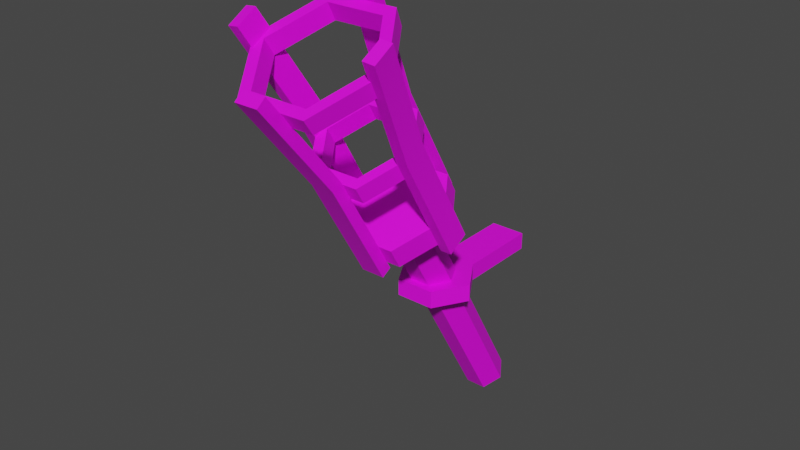 # Source: Dwarf_Torch_01.blend  (saved by Blender 2.93.21; exported with 4.5.12 LTS)
import bpy
from mathutils import Matrix  # noqa: F401  (used for matrix-valued properties, if any)

bpy.ops.wm.read_factory_settings(use_empty=True)
scene = bpy.context.scene
scene.name = 'Scene'

# ---- collections
col_collection = bpy.data.collections.new('Collection'); scene.collection.children.link(col_collection)

# ---- images (referenced by path relative to the original .blend; pixels are not part of the script)
import os
ASSET_DIR = os.environ.get("B2B_ASSET_DIR", "")  # directory of the original .blend (textures are referenced by path, not embedded)
HERE = os.path.dirname(os.path.abspath(__file__))  # packed textures are extracted next to this script under _unpacked/

def load_image(name, relpath, width, height, colorspace="sRGB"):
    """Load a texture the original file referenced (path relative to the .blend, or extracted next to this script)."""
    p = next((c for c in (os.path.join(HERE, relpath), os.path.join(ASSET_DIR, relpath)) if relpath and os.path.exists(c)), "")
    if p:
        img = bpy.data.images.load(p, check_existing=True)
        img.name = name
    else:  # same state as the original file: an image datablock whose file is absent (Cycles renders it pink)
        img = bpy.data.images.new(name, width, height)
        img.source = "FILE"
        img.filepath = "//" + (relpath or name)
    img.colorspace_settings.name = colorspace
    return img
img_file = load_image('file', 'Dungeons_2_Texture_01_A.psd', 1024, 1024, 'sRGB')

# ---- materials (node trees are filled in below, after node groups)
mat_dungeonshd = bpy.data.materials.new('DungeonSHD')
mat_dungeonshd.use_transparent_shadow = False
mat_dungeonshd.diffuse_color = (1.0, 1.0, 1.0, 1.0)
mat_dungeonshd.roughness = 0.5528

# ---- node groups
ng_auto_smooth = bpy.data.node_groups.new('Auto Smooth', 'GeometryNodeTree')
_s = ng_auto_smooth.interface.new_socket(name='Geometry', in_out='OUTPUT', socket_type='NodeSocketGeometry')
_s = ng_auto_smooth.interface.new_socket(name='Geometry', in_out='INPUT', socket_type='NodeSocketGeometry')
_s = ng_auto_smooth.interface.new_socket(name='Angle', in_out='INPUT', socket_type='NodeSocketFloat')
_s.subtype = 'ANGLE'
_s.min_value = 0.0
_s.max_value = 3.142
ng_auto_smooth.is_modifier = True
_N = ng_auto_smooth.nodes; _L = ng_auto_smooth.links
n0 = _N.new('NodeGroupOutput'); n0.name = 'Group Output'; n0.location = (480, -100)
n1 = _N.new('NodeGroupInput'); n1.name = 'Group Input'; n1.location = (-420, -300)
n2 = _N.new('NodeGroupInput'); n2.name = 'Group Input.001'; n2.location = (-60, -100)
n3 = _N.new('GeometryNodeSetShadeSmooth'); n3.name = 'Set Shade Smooth'; n3.location = (120, -100)
n3.domain = 'EDGE'
n4 = _N.new('GeometryNodeSetShadeSmooth'); n4.name = 'Set Shade Smooth.001'; n4.location = (300, -100)
n5 = _N.new('GeometryNodeInputMeshEdgeAngle'); n5.name = 'Edge Angle'; n5.location = (-420, -220)
n6 = _N.new('GeometryNodeInputEdgeSmooth'); n6.name = 'Is Edge Smooth'; n6.location = (-60, -160)
n7 = _N.new('GeometryNodeInputShadeSmooth'); n7.name = 'Is Face Smooth'; n7.location = (-240, -340)
n8 = _N.new('FunctionNodeBooleanMath'); n8.name = 'Boolean Math'; n8.location = (-60, -220)
n9 = _N.new('FunctionNodeCompare'); n9.name = 'Compare'; n9.location = (-240, -180)
n9.operation = 'LESS_EQUAL'
_L.new(n5.outputs[0], n9.inputs[0])
_L.new(n4.outputs[0], n0.inputs[0])
_L.new(n1.outputs[1], n9.inputs[1])
_L.new(n9.outputs[0], n8.inputs[0])
_L.new(n7.outputs[0], n8.inputs[1])
_L.new(n2.outputs[0], n3.inputs[0])
_L.new(n6.outputs[0], n3.inputs[1])
_L.new(n3.outputs[0], n4.inputs[0])
_L.new(n8.outputs[0], n3.inputs[2])
n0.is_active_output = True

# ---- material node trees
mat_dungeonshd.use_nodes = True; mat_dungeonshd.node_tree.nodes.clear()
_N = mat_dungeonshd.node_tree.nodes; _L = mat_dungeonshd.node_tree.links
n0 = _N.new('ShaderNodeBsdfPrincipled'); n0.name = 'Principled BSDF'; n0.location = (10, 300)
n0.distribution = 'GGX'
n0.subsurface_method = 'BURLEY'
n0.inputs[2].default_value = 0.5528
n0.inputs[3].default_value = 1.45
n0.inputs[27].default_value = (0.0, 0.0, 0.0, 1.0)
n0.inputs[28].default_value = 1.0
n1 = _N.new('ShaderNodeOutputMaterial'); n1.name = 'Material Output'; n1.location = (300, 300)
n2 = _N.new('ShaderNodeNormalMap'); n2.name = 'Normal Map'; n2.location = (-300, -300)
n2.label = 'Normal/Map'
n3 = _N.new('ShaderNodeTexImage'); n3.name = 'Image Texture'; n3.location = (-300, 600)
n3.image = img_file
_L.new(n0.outputs[0], n1.inputs[0])
_L.new(n2.outputs[0], n0.inputs[5])
_L.new(n3.outputs[0], n0.inputs[0])
n1.is_active_output = True

# ---- world
world_world = bpy.data.worlds.new('World'); scene.world = world_world
world_world.use_nodes = True; world_world.node_tree.nodes.clear()
_N = world_world.node_tree.nodes; _L = world_world.node_tree.links
n0 = _N.new('ShaderNodeOutputWorld'); n0.name = 'World Output'; n0.location = (300, 300)
n1 = _N.new('ShaderNodeBackground'); n1.name = 'Background'; n1.location = (10, 300)
n1.inputs[0].default_value = (0.05088, 0.05088, 0.05088, 1.0)
_L.new(n1.outputs[0], n0.inputs[0])
n0.is_active_output = True
world_world.color = (0.05088, 0.05088, 0.05088)
world_world.use_sun_shadow = False
world_world.sun_shadow_jitter_overblur = 0.0

# ---- meshes
me_mesh = bpy.data.meshes.new('Mesh')
me_mesh.from_pydata([(-1.912, 7.786, 31.57), (1.912, 7.786, 31.57), (-1.912, 24.84, 41.42), (1.912, 24.84, 41.42), (-1.912, 25.78, 39.8), (1.912, 25.78, 39.8), (-1.912, 8.724, 29.95), (1.912, 8.724, 29.95), (-1.912, 40.12, 53.83), (1.912, 40.12, 53.83), (1.912, 41.3, 52.36), (-1.912, 41.3, 52.36), (-5.697, 38.51, 50.05), (5.697, 38.51, 50.05), (11.39, 43.44, 41.5), (5.697, 48.38, 32.95), (-5.697, 48.38, 32.95), (-11.39, 43.44, 41.5), (-5.528, 36.09, 48.31), (-11.06, 40.88, 40.02), (-5.528, 45.67, 31.73), (5.528, 45.67, 31.73), (11.06, 40.88, 40.02), (5.528, 36.09, 48.31), (-4.571, 36.92, 46.88), (-9.142, 40.88, 40.02), (-4.711, 39.36, 48.57), (-9.422, 43.44, 41.5), (-4.571, 44.84, 33.16), (-4.711, 47.52, 34.43), (4.571, 44.84, 33.16), (4.711, 47.52, 34.43), (9.142, 40.88, 40.02), (9.422, 43.44, 41.5), (4.571, 36.92, 46.88), (4.711, 39.36, 48.57), (-9.232, 13.36, 21.92), (-9.232, 11.45, 25.23), (-9.232, 30.42, 31.77), (-9.232, 28.5, 35.08), (-7.357, 30.42, 31.77), (-7.357, 28.5, 35.08), (-7.357, 13.36, 21.92), (-7.357, 11.45, 25.23), (-12.34, 47.25, 41.49), (-12.34, 45.33, 44.8), (-10.48, 45.58, 44.94), (-10.48, 47.49, 41.63), (1.912, 17.02, 15.58), (-1.912, 17.02, 15.58), (1.912, 34.08, 25.43), (-1.912, 34.08, 25.43), (1.912, 33.14, 27.06), (-1.912, 33.14, 27.06), (1.912, 16.08, 17.21), (-1.912, 16.08, 17.21), (1.912, 52.46, 32.46), (-1.912, 52.46, 32.46), (-1.912, 51.78, 34.21), (1.912, 51.78, 34.21), (-3.192, 1.478, 21.98), (3.192, 1.478, 21.98), (6.384, 1.478, 16.45), (2.92, 1.478, 10.92), (-2.92, 1.478, 10.92), (-6.384, 1.478, 16.45), (-3.192, -1.358, 21.98), (-6.384, -1.358, 16.45), (-2.92, -1.358, 10.92), (2.92, -1.358, 10.92), (6.384, -1.358, 16.45), (3.192, -1.358, 21.98), (-2.92, -1.358, -2.88), (2.92, -1.358, -2.88), (-2.92, 1.478, -2.88), (2.92, 1.478, -2.88), (9.232, 11.45, 25.23), (9.232, 13.36, 21.92), (9.232, 28.5, 35.08), (9.232, 30.42, 31.77), (7.357, 28.5, 35.08), (7.357, 30.42, 31.77), (7.357, 11.45, 25.23), (7.357, 13.36, 21.92), (12.34, 45.33, 44.8), (12.34, 47.25, 41.49), (10.48, 47.49, 41.63), (10.48, 45.58, 44.94), (-4.247, 25.38, 39.57), (4.247, 25.38, 39.57), (8.495, 29.06, 33.19), (4.247, 32.74, 26.82), (-4.247, 32.74, 26.82), (-8.495, 29.06, 33.19), (-4.247, 22.81, 38.08), (-8.495, 26.49, 31.71), (-4.247, 30.17, 25.34), (4.247, 30.17, 25.34), (8.495, 26.49, 31.71), (4.247, 22.81, 38.08), (-3.324, 23.61, 36.7), (-6.647, 26.49, 31.71), (-3.324, 26.18, 38.18), (-6.647, 29.06, 33.19), (-3.324, 29.37, 26.73), (-3.324, 31.94, 28.21), (3.324, 29.37, 26.73), (3.324, 31.94, 28.21), (6.647, 26.49, 31.71), (6.647, 29.06, 33.19), (3.324, 23.61, 36.7), (3.324, 26.18, 38.18), (-1.704, -25.99, 4.822), (1.704, -25.99, 4.822), (3.408, -24.51, 2.266), (1.704, -23.04, -0.2903), (-1.704, -23.04, -0.2903), (-3.408, -24.51, 2.266), (-1.704, 12.18, 26.86), (-3.408, 13.66, 24.3), (-1.704, 15.13, 21.75), (1.704, 15.13, 21.75), (3.408, 13.66, 24.3), (1.704, 12.18, 26.86), (-4.247, 13.25, 32.56), (4.247, 13.25, 32.56), (8.495, 16.92, 26.19), (4.247, 20.6, 19.82), (-4.247, 20.6, 19.82), (-8.495, 16.92, 26.19), (-4.247, 9.977, 30.67), (-8.495, 13.66, 24.3), (-4.247, 17.33, 17.93), (4.247, 17.33, 17.93), (8.495, 13.66, 24.3), (4.247, 9.977, 30.67)], [], [(0, 1, 3, 2), (8, 9, 10, 11), (4, 5, 7, 6), (6, 7, 1, 0), (1, 7, 5, 3), (6, 0, 2, 4), (2, 3, 9, 8), (3, 5, 10, 9), (5, 4, 11, 10), (4, 2, 8, 11), (25, 27, 26, 24), (28, 29, 27, 25), (30, 31, 29, 28), (32, 33, 31, 30), (34, 35, 33, 32), (24, 26, 35, 34), (19, 18, 12, 17), (20, 19, 17, 16), (21, 20, 16, 15), (22, 21, 15, 14), (23, 22, 14, 13), (18, 23, 13, 12), (19, 25, 24, 18), (12, 26, 27, 17), (20, 28, 25, 19), (17, 27, 29, 16), (21, 30, 28, 20), (16, 29, 31, 15), (22, 32, 30, 21), (15, 31, 33, 14), (23, 34, 32, 22), (14, 33, 35, 13), (18, 24, 34, 23), (13, 35, 26, 12), (36, 37, 39, 38), (44, 45, 46, 47), (40, 41, 43, 42), (42, 43, 37, 36), (37, 43, 41, 39), (42, 36, 38, 40), (38, 39, 45, 44), (39, 41, 46, 45), (41, 40, 47, 46), (40, 38, 44, 47), (48, 49, 51, 50), (56, 57, 58, 59), (52, 53, 55, 54), (54, 55, 49, 48), (49, 55, 53, 51), (54, 48, 50, 52), (50, 51, 57, 56), (51, 53, 58, 57), (53, 52, 59, 58), (52, 50, 56, 59), (60, 61, 62, 65), (67, 66, 60, 65), (68, 67, 65, 64), (73, 72, 74, 75), (70, 69, 63, 62), (71, 70, 62, 61), (66, 71, 61, 60), (71, 66, 67, 70), (69, 70, 67, 68), (65, 62, 63, 64), (69, 68, 72, 73), (68, 64, 74, 72), (64, 63, 75, 74), (63, 69, 73, 75), (76, 77, 79, 78), (84, 85, 86, 87), (80, 81, 83, 82), (82, 83, 77, 76), (77, 83, 81, 79), (82, 76, 78, 80), (78, 79, 85, 84), (79, 81, 86, 85), (81, 80, 87, 86), (80, 78, 84, 87), (101, 103, 102, 100), (104, 105, 103, 101), (106, 107, 105, 104), (108, 109, 107, 106), (110, 111, 109, 108), (100, 102, 111, 110), (95, 94, 88, 93), (96, 95, 93, 92), (97, 96, 92, 91), (98, 97, 91, 90), (99, 98, 90, 89), (94, 99, 89, 88), (95, 101, 100, 94), (88, 102, 103, 93), (96, 104, 101, 95), (93, 103, 105, 92), (97, 106, 104, 96), (92, 105, 107, 91), (98, 108, 106, 97), (91, 107, 109, 90), (99, 110, 108, 98), (90, 109, 111, 89), (94, 100, 110, 99), (89, 111, 102, 88), (112, 113, 123, 118), (113, 114, 122, 123), (114, 115, 121, 122), (115, 116, 120, 121), (116, 117, 119, 120), (117, 112, 118, 119), (112, 117, 116, 115, 114, 113), (124, 125, 126, 129), (131, 130, 124, 129), (132, 131, 129, 128), (133, 132, 128, 127), (134, 133, 127, 126), (135, 134, 126, 125), (130, 135, 125, 124), (119, 118, 130, 131), (120, 119, 131, 132), (121, 120, 132, 133), (122, 121, 133, 134), (123, 122, 134, 135), (118, 123, 135, 130), (129, 126, 127, 128)])
me_mesh.polygons.foreach_set('use_smooth', [True] * 123)
_uv = me_mesh.uv_layers.new(name='map1')
_uv.uv.foreach_set('vector', [0.07983, 0.2812, 0.07979, 0.2811, 0.07979, 0.2807, 0.07982, 0.2807, 0.07974, 0.2802, 0.0797, 0.2802, 0.07976, 0.2802, 0.0798, 0.2802, 0.07989, 0.2807, 0.07985, 0.2807, 0.07985, 0.2811, 0.07989, 0.2811, 0.07989, 0.2811, 0.07985, 0.2811, 0.07979, 0.2811, 0.07983, 0.2812, 0.07979, 0.2811, 0.07985, 0.2811, 0.07985, 0.2807, 0.07979, 0.2807, 0.07989, 0.2811, 0.07983, 0.2812, 0.07982, 0.2807, 0.07989, 0.2807, 0.07982, 0.2807, 0.07979, 0.2807, 0.0797, 0.2802, 0.07974, 0.2802, 0.07979, 0.2807, 0.07985, 0.2807, 0.07976, 0.2802, 0.0797, 0.2802, 0.07985, 0.2807, 0.07989, 0.2807, 0.0798, 0.2802, 0.07976, 0.2802, 0.07989, 0.2807, 0.07982, 0.2807, 0.07974, 0.2802, 0.0798, 0.2802, 0.08018, 0.2788, 0.08018, 0.2787, 0.0803, 0.2787, 0.0803, 0.2788, 0.08028, 0.2789, 0.08028, 0.2788, 0.08018, 0.2787, 0.08018, 0.2788, 0.0805, 0.2789, 0.0805, 0.2788, 0.08028, 0.2788, 0.08028, 0.2789, 0.08062, 0.2789, 0.08062, 0.2787, 0.0805, 0.2788, 0.0805, 0.2789, 0.08052, 0.2788, 0.08052, 0.2787, 0.08062, 0.2787, 0.08062, 0.2789, 0.0803, 0.2788, 0.0803, 0.2787, 0.08052, 0.2787, 0.08052, 0.2788, 0.08018, 0.2788, 0.0803, 0.2788, 0.0803, 0.2787, 0.08018, 0.2787, 0.08028, 0.2789, 0.08018, 0.2788, 0.08018, 0.2787, 0.08028, 0.2788, 0.0805, 0.2789, 0.08028, 0.2789, 0.08028, 0.2788, 0.0805, 0.2788, 0.08062, 0.2789, 0.0805, 0.2789, 0.0805, 0.2788, 0.08062, 0.2787, 0.08052, 0.2788, 0.08062, 0.2789, 0.08062, 0.2787, 0.08052, 0.2787, 0.0803, 0.2788, 0.08052, 0.2788, 0.08052, 0.2787, 0.0803, 0.2787, 0.08018, 0.2788, 0.08018, 0.2788, 0.0803, 0.2788, 0.0803, 0.2788, 0.0803, 0.2787, 0.0803, 0.2787, 0.08018, 0.2787, 0.08018, 0.2787, 0.08028, 0.2789, 0.08028, 0.2789, 0.08018, 0.2788, 0.08018, 0.2788, 0.08018, 0.2787, 0.08018, 0.2787, 0.08028, 0.2788, 0.08028, 0.2788, 0.0805, 0.2789, 0.0805, 0.2789, 0.08028, 0.2789, 0.08028, 0.2789, 0.08028, 0.2788, 0.08028, 0.2788, 0.0805, 0.2788, 0.0805, 0.2788, 0.08062, 0.2789, 0.08062, 0.2789, 0.0805, 0.2789, 0.0805, 0.2789, 0.0805, 0.2788, 0.0805, 0.2788, 0.08062, 0.2787, 0.08062, 0.2787, 0.08052, 0.2788, 0.08052, 0.2788, 0.08062, 0.2789, 0.08062, 0.2789, 0.08062, 0.2787, 0.08062, 0.2787, 0.08052, 0.2787, 0.08052, 0.2787, 0.0803, 0.2788, 0.0803, 0.2788, 0.08052, 0.2788, 0.08052, 0.2788, 0.08052, 0.2787, 0.08052, 0.2787, 0.0803, 0.2787, 0.0803, 0.2787, 0.07983, 0.2812, 0.07979, 0.2811, 0.07979, 0.2807, 0.07982, 0.2807, 0.07974, 0.2802, 0.0797, 0.2802, 0.07976, 0.2802, 0.0798, 0.2802, 0.07989, 0.2807, 0.07985, 0.2807, 0.07985, 0.2811, 0.07989, 0.2811, 0.07989, 0.2811, 0.07985, 0.2811, 0.07979, 0.2811, 0.07983, 0.2812, 0.07979, 0.2811, 0.07985, 0.2811, 0.07985, 0.2807, 0.07979, 0.2807, 0.07989, 0.2811, 0.07983, 0.2812, 0.07982, 0.2807, 0.07989, 0.2807, 0.07982, 0.2807, 0.07979, 0.2807, 0.0797, 0.2802, 0.07974, 0.2802, 0.07979, 0.2807, 0.07985, 0.2807, 0.07976, 0.2802, 0.0797, 0.2802, 0.07985, 0.2807, 0.07989, 0.2807, 0.0798, 0.2802, 0.07976, 0.2802, 0.07989, 0.2807, 0.07982, 0.2807, 0.07974, 0.2802, 0.0798, 0.2802, 0.07983, 0.2812, 0.07979, 0.2811, 0.07979, 0.2807, 0.07982, 0.2807, 0.07974, 0.2802, 0.0797, 0.2802, 0.07976, 0.2802, 0.0798, 0.2802, 0.07989, 0.2807, 0.07985, 0.2807, 0.07985, 0.2811, 0.07989, 0.2811, 0.07989, 0.2811, 0.07985, 0.2811, 0.07979, 0.2811, 0.07983, 0.2812, 0.07979, 0.2811, 0.07985, 0.2811, 0.07985, 0.2807, 0.07979, 0.2807, 0.07989, 0.2811, 0.07983, 0.2812, 0.07982, 0.2807, 0.07989, 0.2807, 0.07982, 0.2807, 0.07979, 0.2807, 0.0797, 0.2802, 0.07974, 0.2802, 0.07979, 0.2807, 0.07985, 0.2807, 0.07976, 0.2802, 0.0797, 0.2802, 0.07985, 0.2807, 0.07989, 0.2807, 0.0798, 0.2802, 0.07976, 0.2802, 0.07989, 0.2807, 0.07982, 0.2807, 0.07974, 0.2802, 0.0798, 0.2802, 0.0803, 0.2787, 0.08052, 0.2787, 0.08062, 0.2787, 0.08018, 0.2787, 0.08018, 0.2788, 0.0803, 0.2788, 0.0803, 0.2787, 0.08018, 0.2787, 0.08028, 0.2789, 0.08018, 0.2788, 0.08018, 0.2787, 0.08028, 0.2788, 0.0805, 0.2789, 0.08028, 0.2789, 0.08028, 0.2788, 0.0805, 0.2788, 0.08062, 0.2789, 0.0805, 0.2789, 0.0805, 0.2788, 0.08062, 0.2787, 0.08052, 0.2788, 0.08062, 0.2789, 0.08062, 0.2787, 0.08052, 0.2787, 0.0803, 0.2788, 0.08052, 0.2788, 0.08052, 0.2787, 0.0803, 0.2787, 0.08052, 0.2788, 0.0803, 0.2788, 0.08018, 0.2788, 0.08062, 0.2789, 0.0805, 0.2789, 0.08062, 0.2789, 0.08018, 0.2788, 0.08028, 0.2789, 0.08018, 0.2787, 0.08062, 0.2787, 0.0805, 0.2788, 0.08028, 0.2788, 0.0805, 0.2789, 0.08028, 0.2789, 0.08028, 0.2789, 0.0805, 0.2789, 0.08028, 0.2789, 0.08028, 0.2788, 0.08028, 0.2788, 0.08028, 0.2789, 0.08028, 0.2788, 0.0805, 0.2788, 0.0805, 0.2788, 0.08028, 0.2788, 0.0805, 0.2788, 0.0805, 0.2789, 0.0805, 0.2789, 0.0805, 0.2788, 0.07983, 0.2812, 0.07979, 0.2811, 0.07979, 0.2807, 0.07982, 0.2807, 0.07974, 0.2802, 0.0797, 0.2802, 0.07976, 0.2802, 0.0798, 0.2802, 0.07989, 0.2807, 0.07985, 0.2807, 0.07985, 0.2811, 0.07989, 0.2811, 0.07989, 0.2811, 0.07985, 0.2811, 0.07979, 0.2811, 0.07983, 0.2812, 0.07979, 0.2811, 0.07985, 0.2811, 0.07985, 0.2807, 0.07979, 0.2807, 0.07989, 0.2811, 0.07983, 0.2812, 0.07982, 0.2807, 0.07989, 0.2807, 0.07982, 0.2807, 0.07979, 0.2807, 0.0797, 0.2802, 0.07974, 0.2802, 0.07979, 0.2807, 0.07985, 0.2807, 0.07976, 0.2802, 0.0797, 0.2802, 0.07985, 0.2807, 0.07989, 0.2807, 0.0798, 0.2802, 0.07976, 0.2802, 0.07989, 0.2807, 0.07982, 0.2807, 0.07974, 0.2802, 0.0798, 0.2802, 0.08018, 0.2788, 0.08018, 0.2787, 0.0803, 0.2787, 0.0803, 0.2788, 0.08028, 0.2789, 0.08028, 0.2788, 0.08018, 0.2787, 0.08018, 0.2788, 0.0805, 0.2789, 0.0805, 0.2788, 0.08028, 0.2788, 0.08028, 0.2789, 0.08062, 0.2789, 0.08062, 0.2787, 0.0805, 0.2788, 0.0805, 0.2789, 0.08052, 0.2788, 0.08052, 0.2787, 0.08062, 0.2787, 0.08062, 0.2789, 0.0803, 0.2788, 0.0803, 0.2787, 0.08052, 0.2787, 0.08052, 0.2788, 0.08018, 0.2788, 0.0803, 0.2788, 0.0803, 0.2787, 0.08018, 0.2787, 0.08028, 0.2789, 0.08018, 0.2788, 0.08018, 0.2787, 0.08028, 0.2788, 0.0805, 0.2789, 0.08028, 0.2789, 0.08028, 0.2788, 0.0805, 0.2788, 0.08062, 0.2789, 0.0805, 0.2789, 0.0805, 0.2788, 0.08062, 0.2787, 0.08052, 0.2788, 0.08062, 0.2789, 0.08062, 0.2787, 0.08052, 0.2787, 0.0803, 0.2788, 0.08052, 0.2788, 0.08052, 0.2787, 0.0803, 0.2787, 0.08018, 0.2788, 0.08018, 0.2788, 0.0803, 0.2788, 0.0803, 0.2788, 0.0803, 0.2787, 0.0803, 0.2787, 0.08018, 0.2787, 0.08018, 0.2787, 0.08028, 0.2789, 0.08028, 0.2789, 0.08018, 0.2788, 0.08018, 0.2788, 0.08018, 0.2787, 0.08018, 0.2787, 0.08028, 0.2788, 0.08028, 0.2788, 0.0805, 0.2789, 0.0805, 0.2789, 0.08028, 0.2789, 0.08028, 0.2789, 0.08028, 0.2788, 0.08028, 0.2788, 0.0805, 0.2788, 0.0805, 0.2788, 0.08062, 0.2789, 0.08062, 0.2789, 0.0805, 0.2789, 0.0805, 0.2789, 0.0805, 0.2788, 0.0805, 0.2788, 0.08062, 0.2787, 0.08062, 0.2787, 0.08052, 0.2788, 0.08052, 0.2788, 0.08062, 0.2789, 0.08062, 0.2789, 0.08062, 0.2787, 0.08062, 0.2787, 0.08052, 0.2787, 0.08052, 0.2787, 0.0803, 0.2788, 0.0803, 0.2788, 0.08052, 0.2788, 0.08052, 0.2788, 0.08052, 0.2787, 0.08052, 0.2787, 0.0803, 0.2787, 0.0803, 0.2787, 0.08035, 0.2796, 0.08046, 0.2796, 0.08046, 0.2788, 0.08035, 0.2788, 0.08046, 0.2796, 0.0805, 0.2797, 0.08051, 0.2788, 0.08046, 0.2788, 0.0805, 0.2797, 0.08045, 0.2797, 0.08045, 0.2789, 0.08051, 0.2788, 0.08045, 0.2797, 0.08034, 0.2797, 0.08034, 0.2789, 0.08045, 0.2789, 0.08034, 0.2797, 0.0803, 0.2797, 0.08029, 0.2788, 0.08034, 0.2789, 0.0803, 0.2797, 0.08035, 0.2796, 0.08035, 0.2788, 0.08029, 0.2788, 0.08035, 0.2796, 0.0803, 0.2797, 0.08034, 0.2797, 0.08045, 0.2797, 0.0805, 0.2797, 0.08046, 0.2796, 0.0803, 0.2787, 0.08052, 0.2787, 0.08062, 0.2787, 0.08018, 0.2787, 0.08018, 0.2788, 0.0803, 0.2788, 0.0803, 0.2787, 0.08018, 0.2787, 0.08028, 0.2789, 0.08018, 0.2788, 0.08018, 0.2787, 0.08028, 0.2788, 0.0805, 0.2789, 0.08028, 0.2789, 0.08028, 0.2788, 0.0805, 0.2788, 0.08062, 0.2789, 0.0805, 0.2789, 0.0805, 0.2788, 0.08062, 0.2787, 0.08052, 0.2788, 0.08062, 0.2789, 0.08062, 0.2787, 0.08052, 0.2787, 0.0803, 0.2788, 0.08052, 0.2788, 0.08052, 0.2787, 0.0803, 0.2787, 0.08029, 0.2788, 0.08035, 0.2788, 0.0803, 0.2788, 0.08018, 0.2788, 0.08034, 0.2789, 0.08029, 0.2788, 0.08018, 0.2788, 0.08028, 0.2789, 0.08045, 0.2789, 0.08034, 0.2789, 0.08028, 0.2789, 0.0805, 0.2789, 0.08051, 0.2788, 0.08045, 0.2789, 0.0805, 0.2789, 0.08062, 0.2789, 0.08046, 0.2788, 0.08051, 0.2788, 0.08062, 0.2789, 0.08052, 0.2788, 0.08035, 0.2788, 0.08046, 0.2788, 0.08052, 0.2788, 0.0803, 0.2788, 0.08018, 0.2787, 0.08062, 0.2787, 0.0805, 0.2788, 0.08028, 0.2788])
me_mesh.materials.append(mat_dungeonshd)
me_mesh.use_remesh_fix_poles = True
me_mesh.use_remesh_preserve_attributes = False
me_mesh.update()

# ---- objects
ob_sm_prop_dwarf_torch_01 = bpy.data.objects.new('SM_Prop_Dwarf_Torch_01', me_mesh)

# ---- transforms, parenting, visibility, modifiers, constraints
ob_sm_prop_dwarf_torch_01.location = (0.0, 0.0, 0.0)
ob_sm_prop_dwarf_torch_01.rotation_euler = (1.571, -0.0, 0.0)
ob_sm_prop_dwarf_torch_01.scale = (0.01, 0.01, 0.01)
ob_sm_prop_dwarf_torch_01.color = (0.8, 0.8, 0.8, 1.0)
_m = ob_sm_prop_dwarf_torch_01.modifiers.new('Auto Smooth', 'NODES')
_m.node_group = ng_auto_smooth
_gi = [s.identifier for s in ng_auto_smooth.interface.items_tree if s.item_type == 'SOCKET' and s.in_out == 'INPUT']
_m[_gi[1]] = 0.5236  # Angle

# ---- collection membership
col_collection.objects.link(ob_sm_prop_dwarf_torch_01)

# ---- scene / render settings (as saved in the file)
scene.frame_start = 1; scene.frame_end = 250; scene.frame_set(1)
scene.render.engine = 'BLENDER_EEVEE_NEXT'
scene.cycles.use_denoising = False
scene.cycles.samples = 128
scene.cycles.sampling_pattern = 'TABULATED_SOBOL'
scene.cycles.use_adaptive_sampling = False
scene.cycles.use_light_tree = False
scene.view_settings.view_transform = 'Filmic'
bpy.context.view_layer.update()

# ---- added for rendering (the .blend has no active camera and no usable light): camera, sun
cam_auto = bpy.data.cameras.new('AutoCamera')
cam_auto.lens = 50.0
cam_auto.sensor_width = 36.0
cam_auto.clip_end = 1000.0
ob_auto_camera = bpy.data.objects.new('AutoCamera', cam_auto)
scene.collection.objects.link(ob_auto_camera)
ob_auto_camera.location = (0.924259, -1.36386, 0.871765)
ob_auto_camera.rotation_euler = (1.09748, -7.21219e-08, 0.694738)
scene.camera = ob_auto_camera
light_auto_sun = bpy.data.lights.new('AutoSun', 'SUN')
light_auto_sun.energy = 3.0
light_auto_sun.angle = 0.0523599
ob_auto_sun = bpy.data.objects.new('AutoSun', light_auto_sun)
scene.collection.objects.link(ob_auto_sun)
ob_auto_sun.rotation_euler = (0.872665, 0.174533, 0.523599)
bpy.context.view_layer.update()
